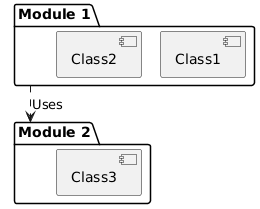

The diagram above was rendered by PlantUML. Its source (embedded in the PNG):
@startuml
!pragma layout smetana
package "Module 1" {
  [Class1]
  [Class2]
}

package "Module 2" {
  [Class3]
}

[Module 1] -[dashed]-> [Module 2] : Uses
@enduml